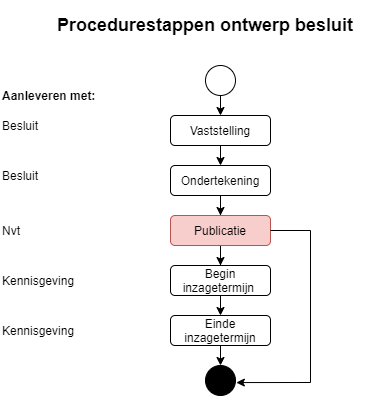

The diagram above was exported from draw.io. Its source (the exported page's mxGraphModel, read from the mxfile embedded in the PNG):
<mxGraphModel dx="1088" dy="968" grid="1" gridSize="10" guides="1" tooltips="1" connect="1" arrows="1" fold="1" page="1" pageScale="1" pageWidth="850" pageHeight="1100" math="0" shadow="0">
  <root>
    <mxCell id="0" />
    <mxCell id="1" parent="0" />
    <mxCell id="wWR1ZRgA9-i7QJo2lp_H-5" style="edgeStyle=orthogonalEdgeStyle;rounded=0;orthogonalLoop=1;jettySize=auto;html=1;exitX=0.5;exitY=1;exitDx=0;exitDy=0;entryX=0.5;entryY=0;entryDx=0;entryDy=0;" parent="1" source="wWR1ZRgA9-i7QJo2lp_H-1" target="wWR1ZRgA9-i7QJo2lp_H-2" edge="1">
      <mxGeometry relative="1" as="geometry" />
    </mxCell>
    <mxCell id="wWR1ZRgA9-i7QJo2lp_H-1" value="Vaststelling" style="rounded=1;whiteSpace=wrap;html=1;" parent="1" vertex="1">
      <mxGeometry x="400" y="210" width="100" height="30" as="geometry" />
    </mxCell>
    <mxCell id="wWR1ZRgA9-i7QJo2lp_H-7" style="edgeStyle=orthogonalEdgeStyle;rounded=0;orthogonalLoop=1;jettySize=auto;html=1;exitX=0.5;exitY=1;exitDx=0;exitDy=0;" parent="1" source="wWR1ZRgA9-i7QJo2lp_H-2" target="wWR1ZRgA9-i7QJo2lp_H-3" edge="1">
      <mxGeometry relative="1" as="geometry" />
    </mxCell>
    <mxCell id="wWR1ZRgA9-i7QJo2lp_H-2" value="Ondertekening" style="rounded=1;whiteSpace=wrap;html=1;" parent="1" vertex="1">
      <mxGeometry x="400" y="260" width="100" height="30" as="geometry" />
    </mxCell>
    <mxCell id="wWR1ZRgA9-i7QJo2lp_H-10" style="edgeStyle=orthogonalEdgeStyle;rounded=0;orthogonalLoop=1;jettySize=auto;html=1;exitX=0.5;exitY=1;exitDx=0;exitDy=0;" parent="1" source="wWR1ZRgA9-i7QJo2lp_H-3" target="wWR1ZRgA9-i7QJo2lp_H-8" edge="1">
      <mxGeometry relative="1" as="geometry" />
    </mxCell>
    <mxCell id="wWR1ZRgA9-i7QJo2lp_H-3" value="Publicatie" style="rounded=1;whiteSpace=wrap;html=1;fillColor=#f8cecc;strokeColor=#b85450;" parent="1" vertex="1">
      <mxGeometry x="400" y="310" width="100" height="30" as="geometry" />
    </mxCell>
    <mxCell id="wWR1ZRgA9-i7QJo2lp_H-17" style="edgeStyle=orthogonalEdgeStyle;rounded=0;orthogonalLoop=1;jettySize=auto;html=1;exitX=0.5;exitY=1;exitDx=0;exitDy=0;entryX=0.5;entryY=0;entryDx=0;entryDy=0;" parent="1" source="wWR1ZRgA9-i7QJo2lp_H-8" target="wWR1ZRgA9-i7QJo2lp_H-11" edge="1">
      <mxGeometry relative="1" as="geometry" />
    </mxCell>
    <mxCell id="wWR1ZRgA9-i7QJo2lp_H-8" value="Begin inzagetermijn&amp;nbsp;" style="rounded=1;whiteSpace=wrap;html=1;" parent="1" vertex="1">
      <mxGeometry x="400" y="360" width="100" height="30" as="geometry" />
    </mxCell>
    <mxCell id="wWR1ZRgA9-i7QJo2lp_H-19" style="edgeStyle=orthogonalEdgeStyle;rounded=0;orthogonalLoop=1;jettySize=auto;html=1;exitX=0.5;exitY=1;exitDx=0;exitDy=0;entryX=0.5;entryY=0;entryDx=0;entryDy=0;" parent="1" source="wWR1ZRgA9-i7QJo2lp_H-11" edge="1">
      <mxGeometry relative="1" as="geometry">
        <mxPoint x="450" y="460" as="targetPoint" />
      </mxGeometry>
    </mxCell>
    <mxCell id="wWR1ZRgA9-i7QJo2lp_H-11" value="Einde inzagetermijn" style="rounded=1;whiteSpace=wrap;html=1;" parent="1" vertex="1">
      <mxGeometry x="400" y="410" width="100" height="30" as="geometry" />
    </mxCell>
    <mxCell id="wWR1ZRgA9-i7QJo2lp_H-27" value="Besluit" style="text;html=1;strokeColor=none;fillColor=none;align=left;verticalAlign=middle;whiteSpace=wrap;rounded=0;" parent="1" vertex="1">
      <mxGeometry x="230" y="210" width="40" height="20" as="geometry" />
    </mxCell>
    <mxCell id="wWR1ZRgA9-i7QJo2lp_H-29" value="Kennisgeving" style="text;html=1;strokeColor=none;fillColor=none;align=left;verticalAlign=middle;whiteSpace=wrap;rounded=0;" parent="1" vertex="1">
      <mxGeometry x="230" y="365" width="40" height="20" as="geometry" />
    </mxCell>
    <mxCell id="wWR1ZRgA9-i7QJo2lp_H-30" value="&lt;b&gt;Aanleveren met:&lt;/b&gt;" style="text;html=1;strokeColor=none;fillColor=none;align=left;verticalAlign=middle;whiteSpace=wrap;rounded=0;" parent="1" vertex="1">
      <mxGeometry x="230" y="180" width="110" height="20" as="geometry" />
    </mxCell>
    <mxCell id="wWR1ZRgA9-i7QJo2lp_H-32" value="Besluit" style="text;html=1;strokeColor=none;fillColor=none;align=left;verticalAlign=middle;whiteSpace=wrap;rounded=0;" parent="1" vertex="1">
      <mxGeometry x="230" y="260" width="40" height="20" as="geometry" />
    </mxCell>
    <mxCell id="wWR1ZRgA9-i7QJo2lp_H-33" value="Nvt" style="text;html=1;strokeColor=none;fillColor=none;align=left;verticalAlign=middle;whiteSpace=wrap;rounded=0;" parent="1" vertex="1">
      <mxGeometry x="230" y="315" width="40" height="20" as="geometry" />
    </mxCell>
    <mxCell id="wWR1ZRgA9-i7QJo2lp_H-34" value="Kennisgeving" style="text;html=1;strokeColor=none;fillColor=none;align=left;verticalAlign=middle;whiteSpace=wrap;rounded=0;" parent="1" vertex="1">
      <mxGeometry x="230" y="415" width="40" height="20" as="geometry" />
    </mxCell>
    <mxCell id="wWR1ZRgA9-i7QJo2lp_H-40" value="&lt;h2 style=&quot;font-size: 18px;&quot;&gt;&lt;font style=&quot;font-size: 18px;&quot;&gt;&lt;b style=&quot;font-size: 18px;&quot;&gt;Procedurestappen ontwerp besluit&lt;/b&gt;&lt;/font&gt;&lt;/h2&gt;" style="text;html=1;strokeColor=none;fillColor=none;align=center;verticalAlign=middle;whiteSpace=wrap;rounded=0;fontSize=18;" parent="1" vertex="1">
      <mxGeometry x="270" y="110" width="330" height="20" as="geometry" />
    </mxCell>
    <mxCell id="wWR1ZRgA9-i7QJo2lp_H-54" value="" style="endArrow=classic;html=1;exitX=1;exitY=0.5;exitDx=0;exitDy=0;rounded=0;entryX=1.028;entryY=0.569;entryDx=0;entryDy=0;entryPerimeter=0;" parent="1" source="wWR1ZRgA9-i7QJo2lp_H-3" target="97AesMG_bIw-U_Vqc_ox-3" edge="1">
      <mxGeometry width="50" height="50" relative="1" as="geometry">
        <mxPoint x="470" y="380" as="sourcePoint" />
        <mxPoint x="460" y="470" as="targetPoint" />
        <Array as="points">
          <mxPoint x="540" y="325" />
          <mxPoint x="540" y="477" />
        </Array>
      </mxGeometry>
    </mxCell>
    <mxCell id="97AesMG_bIw-U_Vqc_ox-1" value="" style="ellipse;whiteSpace=wrap;html=1;aspect=fixed;align=left;" parent="1" vertex="1">
      <mxGeometry x="435" y="160" width="30" height="30" as="geometry" />
    </mxCell>
    <mxCell id="97AesMG_bIw-U_Vqc_ox-2" style="edgeStyle=orthogonalEdgeStyle;rounded=0;orthogonalLoop=1;jettySize=auto;html=1;exitX=0.5;exitY=1;exitDx=0;exitDy=0;" parent="1" source="97AesMG_bIw-U_Vqc_ox-1" edge="1">
      <mxGeometry relative="1" as="geometry">
        <mxPoint x="460" y="250" as="sourcePoint" />
        <mxPoint x="450" y="210" as="targetPoint" />
      </mxGeometry>
    </mxCell>
    <mxCell id="97AesMG_bIw-U_Vqc_ox-3" value="" style="ellipse;whiteSpace=wrap;html=1;aspect=fixed;align=left;fillColor=#000000;" parent="1" vertex="1">
      <mxGeometry x="435" y="460" width="30" height="30" as="geometry" />
    </mxCell>
  </root>
</mxGraphModel>